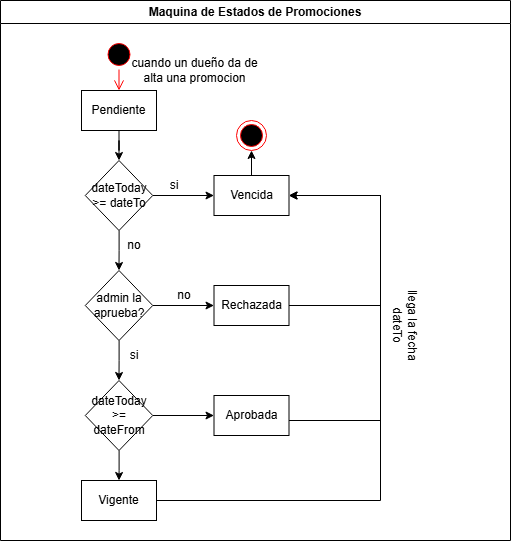

The diagram above was exported from draw.io. Its source (the exported page's mxGraphModel, read from the mxfile embedded in the PNG):
<mxGraphModel dx="1251" dy="691" grid="1" gridSize="10" guides="1" tooltips="1" connect="1" arrows="1" fold="1" page="1" pageScale="1" pageWidth="827" pageHeight="1169" math="0" shadow="0">
  <root>
    <mxCell id="0" />
    <mxCell id="1" parent="0" />
    <mxCell id="_ar4DfU3KwoeiLXy328i-1" parent="1" style="swimlane;whiteSpace=wrap;html=1;startSize=23;" value="Maquina de Estados de Promociones" vertex="1">
      <mxGeometry height="540" width="510" x="50" y="50" as="geometry" />
    </mxCell>
    <mxCell id="_ar4DfU3KwoeiLXy328i-26" edge="1" parent="_ar4DfU3KwoeiLXy328i-1" source="_ar4DfU3KwoeiLXy328i-3" style="edgeStyle=orthogonalEdgeStyle;rounded=0;orthogonalLoop=1;jettySize=auto;html=1;entryX=0.5;entryY=0;entryDx=0;entryDy=0;" target="_ar4DfU3KwoeiLXy328i-25">
      <mxGeometry relative="1" as="geometry" />
    </mxCell>
    <mxCell id="_ar4DfU3KwoeiLXy328i-3" parent="_ar4DfU3KwoeiLXy328i-1" style="rounded=0;whiteSpace=wrap;html=1;" value="Pendiente" vertex="1">
      <mxGeometry height="40" width="75" x="81" y="90" as="geometry" />
    </mxCell>
    <mxCell id="_ar4DfU3KwoeiLXy328i-14" parent="_ar4DfU3KwoeiLXy328i-1" style="ellipse;html=1;shape=startState;fillColor=#000000;strokeColor=#ff0000;" value="" vertex="1">
      <mxGeometry height="30" width="30" x="103.5" y="39" as="geometry" />
    </mxCell>
    <mxCell id="_ar4DfU3KwoeiLXy328i-15" edge="1" parent="_ar4DfU3KwoeiLXy328i-1" source="_ar4DfU3KwoeiLXy328i-14" style="edgeStyle=orthogonalEdgeStyle;html=1;verticalAlign=bottom;endArrow=open;endSize=8;strokeColor=#ff0000;rounded=0;" value="">
      <mxGeometry relative="1" as="geometry">
        <mxPoint x="118.5" y="90" as="targetPoint" />
      </mxGeometry>
    </mxCell>
    <mxCell id="_ar4DfU3KwoeiLXy328i-16" parent="_ar4DfU3KwoeiLXy328i-1" style="text;html=1;align=center;verticalAlign=middle;resizable=0;points=[];autosize=1;strokeColor=none;fillColor=none;" value="cuando un dueño da de&lt;div&gt;alta una promocion&lt;/div&gt;" vertex="1">
      <mxGeometry height="40" width="150" x="118.5" y="50" as="geometry" />
    </mxCell>
    <mxCell id="_ar4DfU3KwoeiLXy328i-28" edge="1" parent="_ar4DfU3KwoeiLXy328i-1" source="_ar4DfU3KwoeiLXy328i-25" style="edgeStyle=orthogonalEdgeStyle;rounded=0;orthogonalLoop=1;jettySize=auto;html=1;entryX=0;entryY=0.5;entryDx=0;entryDy=0;" target="_ar4DfU3KwoeiLXy328i-27">
      <mxGeometry relative="1" as="geometry" />
    </mxCell>
    <mxCell id="_ar4DfU3KwoeiLXy328i-31" edge="1" parent="_ar4DfU3KwoeiLXy328i-1" source="_ar4DfU3KwoeiLXy328i-25" style="edgeStyle=orthogonalEdgeStyle;rounded=0;orthogonalLoop=1;jettySize=auto;html=1;entryX=0.5;entryY=0;entryDx=0;entryDy=0;" target="_ar4DfU3KwoeiLXy328i-30">
      <mxGeometry relative="1" as="geometry" />
    </mxCell>
    <mxCell id="_ar4DfU3KwoeiLXy328i-25" parent="_ar4DfU3KwoeiLXy328i-1" style="rhombus;whiteSpace=wrap;html=1;" value="dateToday &amp;gt;= dateTo" vertex="1">
      <mxGeometry height="70" width="67.5" x="84.75" y="160" as="geometry" />
    </mxCell>
    <mxCell id="_ar4DfU3KwoeiLXy328i-52" edge="1" parent="_ar4DfU3KwoeiLXy328i-1" source="_ar4DfU3KwoeiLXy328i-27" style="edgeStyle=orthogonalEdgeStyle;rounded=0;orthogonalLoop=1;jettySize=auto;html=1;entryX=0.5;entryY=1;entryDx=0;entryDy=0;" target="_ar4DfU3KwoeiLXy328i-51">
      <mxGeometry relative="1" as="geometry" />
    </mxCell>
    <mxCell id="_ar4DfU3KwoeiLXy328i-27" parent="_ar4DfU3KwoeiLXy328i-1" style="rounded=0;whiteSpace=wrap;html=1;" value="Vencida" vertex="1">
      <mxGeometry height="40" width="75" x="213.5" y="175" as="geometry" />
    </mxCell>
    <mxCell id="_ar4DfU3KwoeiLXy328i-35" edge="1" parent="_ar4DfU3KwoeiLXy328i-1" source="_ar4DfU3KwoeiLXy328i-30" style="edgeStyle=orthogonalEdgeStyle;rounded=0;orthogonalLoop=1;jettySize=auto;html=1;" target="_ar4DfU3KwoeiLXy328i-33">
      <mxGeometry relative="1" as="geometry" />
    </mxCell>
    <mxCell id="_ar4DfU3KwoeiLXy328i-40" edge="1" parent="_ar4DfU3KwoeiLXy328i-1" source="_ar4DfU3KwoeiLXy328i-30" style="edgeStyle=orthogonalEdgeStyle;rounded=0;orthogonalLoop=1;jettySize=auto;html=1;entryX=0.5;entryY=0;entryDx=0;entryDy=0;" target="_ar4DfU3KwoeiLXy328i-39">
      <mxGeometry relative="1" as="geometry" />
    </mxCell>
    <mxCell id="_ar4DfU3KwoeiLXy328i-30" parent="_ar4DfU3KwoeiLXy328i-1" style="rhombus;whiteSpace=wrap;html=1;" value="admin la aprueba?" vertex="1">
      <mxGeometry height="70" width="67.5" x="84.75" y="270" as="geometry" />
    </mxCell>
    <mxCell id="_ar4DfU3KwoeiLXy328i-50" edge="1" parent="_ar4DfU3KwoeiLXy328i-1" source="_ar4DfU3KwoeiLXy328i-33" style="edgeStyle=orthogonalEdgeStyle;rounded=0;orthogonalLoop=1;jettySize=auto;html=1;entryX=1;entryY=0.5;entryDx=0;entryDy=0;" target="_ar4DfU3KwoeiLXy328i-27">
      <mxGeometry relative="1" as="geometry">
        <Array as="points">
          <mxPoint x="380" y="305" />
          <mxPoint x="380" y="195" />
        </Array>
      </mxGeometry>
    </mxCell>
    <mxCell id="_ar4DfU3KwoeiLXy328i-33" parent="_ar4DfU3KwoeiLXy328i-1" style="rounded=0;whiteSpace=wrap;html=1;" value="Rechazada" vertex="1">
      <mxGeometry height="40" width="75" x="213.5" y="285" as="geometry" />
    </mxCell>
    <mxCell id="_ar4DfU3KwoeiLXy328i-43" edge="1" parent="_ar4DfU3KwoeiLXy328i-1" source="_ar4DfU3KwoeiLXy328i-39" style="edgeStyle=orthogonalEdgeStyle;rounded=0;orthogonalLoop=1;jettySize=auto;html=1;entryX=0.5;entryY=0;entryDx=0;entryDy=0;" target="_ar4DfU3KwoeiLXy328i-42">
      <mxGeometry relative="1" as="geometry" />
    </mxCell>
    <mxCell id="_ar4DfU3KwoeiLXy328i-44" edge="1" parent="_ar4DfU3KwoeiLXy328i-1" source="_ar4DfU3KwoeiLXy328i-39" style="edgeStyle=orthogonalEdgeStyle;rounded=0;orthogonalLoop=1;jettySize=auto;html=1;entryX=0;entryY=0.5;entryDx=0;entryDy=0;" target="_ar4DfU3KwoeiLXy328i-45">
      <mxGeometry relative="1" as="geometry">
        <mxPoint x="203.5" y="415" as="targetPoint" />
      </mxGeometry>
    </mxCell>
    <mxCell id="_ar4DfU3KwoeiLXy328i-39" parent="_ar4DfU3KwoeiLXy328i-1" style="rhombus;whiteSpace=wrap;html=1;" value="dateToday &amp;gt;= dateFrom" vertex="1">
      <mxGeometry height="70" width="67.5" x="84.75" y="380" as="geometry" />
    </mxCell>
    <mxCell id="_ar4DfU3KwoeiLXy328i-49" edge="1" parent="_ar4DfU3KwoeiLXy328i-1" source="_ar4DfU3KwoeiLXy328i-42" style="edgeStyle=orthogonalEdgeStyle;rounded=0;orthogonalLoop=1;jettySize=auto;html=1;entryX=1;entryY=0.5;entryDx=0;entryDy=0;" target="_ar4DfU3KwoeiLXy328i-27">
      <mxGeometry relative="1" as="geometry">
        <Array as="points">
          <mxPoint x="380" y="500" />
          <mxPoint x="380" y="195" />
        </Array>
      </mxGeometry>
    </mxCell>
    <mxCell id="_ar4DfU3KwoeiLXy328i-42" parent="_ar4DfU3KwoeiLXy328i-1" style="rounded=0;whiteSpace=wrap;html=1;" value="Vigente" vertex="1">
      <mxGeometry height="40" width="75" x="81" y="480" as="geometry" />
    </mxCell>
    <mxCell id="_ar4DfU3KwoeiLXy328i-47" edge="1" parent="_ar4DfU3KwoeiLXy328i-1" source="_ar4DfU3KwoeiLXy328i-45" style="edgeStyle=orthogonalEdgeStyle;rounded=0;orthogonalLoop=1;jettySize=auto;html=1;entryX=1;entryY=0.5;entryDx=0;entryDy=0;" target="_ar4DfU3KwoeiLXy328i-27">
      <mxGeometry relative="1" as="geometry">
        <Array as="points">
          <mxPoint x="380" y="420" />
          <mxPoint x="380" y="195" />
        </Array>
      </mxGeometry>
    </mxCell>
    <mxCell id="_ar4DfU3KwoeiLXy328i-45" parent="_ar4DfU3KwoeiLXy328i-1" style="rounded=0;whiteSpace=wrap;html=1;" value="Aprobada" vertex="1">
      <mxGeometry height="40" width="75" x="213.5" y="395" as="geometry" />
    </mxCell>
    <mxCell id="_ar4DfU3KwoeiLXy328i-29" parent="_ar4DfU3KwoeiLXy328i-1" style="text;html=1;whiteSpace=wrap;strokeColor=none;fillColor=none;align=center;verticalAlign=middle;rounded=0;" value="si" vertex="1">
      <mxGeometry height="30" width="60" x="143.5" y="170" as="geometry" />
    </mxCell>
    <mxCell id="_ar4DfU3KwoeiLXy328i-32" parent="_ar4DfU3KwoeiLXy328i-1" style="text;html=1;whiteSpace=wrap;strokeColor=none;fillColor=none;align=center;verticalAlign=middle;rounded=0;" value="no" vertex="1">
      <mxGeometry height="30" width="60" x="103.5" y="230" as="geometry" />
    </mxCell>
    <mxCell id="_ar4DfU3KwoeiLXy328i-36" parent="_ar4DfU3KwoeiLXy328i-1" style="text;html=1;whiteSpace=wrap;strokeColor=none;fillColor=none;align=center;verticalAlign=middle;rounded=0;" value="no" vertex="1">
      <mxGeometry height="30" width="60" x="153.5" y="280" as="geometry" />
    </mxCell>
    <mxCell id="_ar4DfU3KwoeiLXy328i-41" parent="_ar4DfU3KwoeiLXy328i-1" style="text;html=1;whiteSpace=wrap;strokeColor=none;fillColor=none;align=center;verticalAlign=middle;rounded=0;" value="si" vertex="1">
      <mxGeometry height="30" width="60" x="103.5" y="340" as="geometry" />
    </mxCell>
    <mxCell id="_ar4DfU3KwoeiLXy328i-48" parent="_ar4DfU3KwoeiLXy328i-1" style="text;html=1;whiteSpace=wrap;strokeColor=none;fillColor=none;align=center;verticalAlign=middle;rounded=0;rotation=90;" value="llega la fecha dateTo" vertex="1">
      <mxGeometry height="30" width="110" x="350" y="310" as="geometry" />
    </mxCell>
    <mxCell id="_ar4DfU3KwoeiLXy328i-51" parent="_ar4DfU3KwoeiLXy328i-1" style="ellipse;html=1;shape=endState;fillColor=#000000;strokeColor=#ff0000;" value="" vertex="1">
      <mxGeometry height="30" width="30" x="236" y="120" as="geometry" />
    </mxCell>
  </root>
</mxGraphModel>